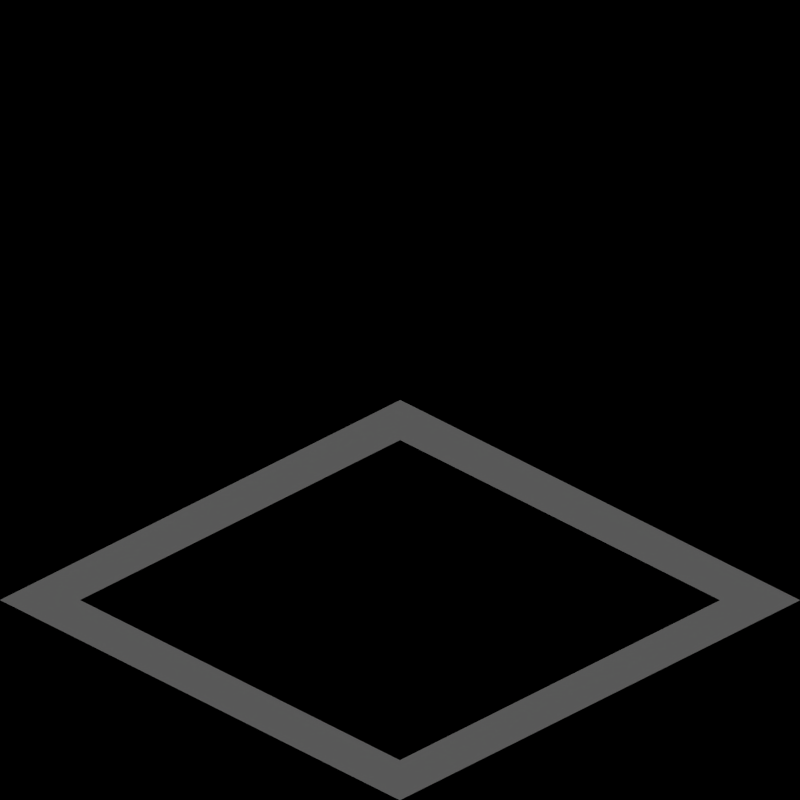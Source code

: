 # Source: whole_tile.blend  (saved by Blender 2.63.0; exported with 4.5.12 LTS)
import bpy
from mathutils import Matrix  # noqa: F401  (used for matrix-valued properties, if any)

bpy.ops.wm.read_factory_settings(use_empty=True)
scene = bpy.context.scene
scene.name = 'Scene'

# ---- collections
col_collection_1 = bpy.data.collections.new('Collection 1'); scene.collection.children.link(col_collection_1)

# ---- materials (node trees are filled in below, after node groups)
mat_gui_recolourwhite = bpy.data.materials.new('GUI_RecolourWhite')

# ---- material node trees

# ---- world
world_world = bpy.data.worlds.new('World'); scene.world = world_world
world_world.color = (0.0, 0.0, 0.0)
world_world.use_sun_shadow = False
world_world.sun_shadow_jitter_overblur = 0.0
world_world.cycles.sampling_method = 'MANUAL'
world_world.cycles.sample_map_resolution = 256
world_world.light_settings.ao_factor = 0.5

# ---- cameras
cam_camera = bpy.data.cameras.new('Camera')
cam_camera.type = 'ORTHO'
cam_camera.clip_end = 100.0
cam_camera.lens = 35.0
cam_camera.sensor_width = 32.0
cam_camera.sensor_height = 18.0
cam_camera.ortho_scale = 2.828
cam_camera.dof.focus_distance = 0.0
cam_camera.dof.aperture_fstop = 128.0

# ---- lights
light_lamp = bpy.data.lights.new('Lamp', 'SUN')
light_lamp.transmission_factor = 0.0
light_lamp.cutoff_distance = 30.0
light_lamp.angle = 1.571
light_lamp.energy = 1.0
light_lamp.shadow_buffer_clip_start = 1.001
light_lamp.shadow_soft_size = 1.0
light_lamp.shadow_cascade_max_distance = 1000.0
light_lamp.cycles.use_multiple_importance_sampling = False

# ---- meshes
me_plane = bpy.data.meshes.new('Plane')
me_plane.from_pydata([(-20.8, -1.0, 0.5), (-19.2, -1.0, 0.5), (-21.0, 0.8, 0.5), (-9.0, -1.0, 0.0), (-11.0, -1.0, 0.5), (-9.0, 1.0, 0.0), (-11.0, 1.0, 0.5), (-6.0, 1.0, 0.0), (-4.0, -1.0, 0.0), (-4.0, 1.0, 0.0), (1.0, -1.0, 0.0), (-1.0, -1.0, 0.0), (1.0, 1.0, 0.0), (-1.0, 1.0, 0.0), (-1.0, 0.8, 0.0), (1.0, 0.8, 0.0), (-0.8, 0.8, 0.0), (-0.8, 1.0, 0.0), (-0.8, -1.0, 0.0), (0.8, -0.8, 0.0), (0.8, -1.0, 0.0), (0.8, 1.0, 0.0), (0.8, 0.8, 0.0), (-1.0, -0.8, 0.0), (1.0, -0.8, 0.0), (-0.8, -0.8, 0.0), (-4.2, 1.0, 0.0), (-4.0, 0.8, 0.0), (-4.0, -0.8, 0.0), (-5.8, 1.0, 0.0), (-4.2, 0.8, 0.0), (-6.0, -1.0, 0.5), (-5.8, -1.0, 0.45), (-4.2, -1.0, 0.05), (-5.8, 0.8, 0.0), (-6.0, 0.8, 0.05), (-4.2, -0.8, 0.0), (-6.0, -0.8, 0.45), (-5.8, -0.8, 0.405), (-16.0, 1.0, 0.0), (-14.2, -1.0, 0.05), (-16.0, 0.8, 0.05), (-16.0, -1.0, 0.5), (-14.0, -1.0, 0.0), (-15.8, -1.0, 0.45), (-16.0, -0.8, 0.45), (-15.8, -0.8, 0.405), (-14.0, 1.0, 0.5), (-14.2, 1.0, 0.45), (-15.8, 1.0, 0.05), (-14.2, -0.8, 0.0), (-14.0, -0.8, 0.05), (-15.8, 0.8, 0.0), (-14.0, 0.8, 0.45), (-14.2, 0.8, 0.405), (-19.0, 1.0, 0.0), (-19.0, -1.0, 0.5), (-21.0, 1.0, 0.5), (-19.2, 1.0, 0.05), (-20.8, 1.0, 0.45), (-19.2, -0.8, 0.5), (-19.0, -0.8, 0.45), (-20.8, 0.8, 0.5), (-19.0, 0.8, 0.05), (-19.2, 0.8, 0.095), (-21.0, -0.8, 0.5), (-20.8, -0.8, 0.5), (-21.0, -1.0, 0.5), (-11.0, 0.8, 0.5), (-9.0, 0.8, 0.0), (-9.0, -0.8, 0.0), (-11.0, -0.8, 0.5), (-10.8, -0.8, 0.45), (-10.8, 0.8, 0.45), (-10.8, 1.0, 0.45), (-10.8, -1.0, 0.45), (-9.2, -0.8, 0.05), (-9.2, 1.0, 0.05), (-9.2, -1.0, 0.05), (-9.2, 0.8, 0.05), (-26.0, -1.0, 1.0), (-24.2, -0.8, 0.5), (-26.0, 0.8, 0.55), (-24.0, 1.0, 0.0), (-26.0, 1.0, 0.5), (-24.2, 1.0, 0.05), (-25.8, 1.0, 0.45), (-24.0, -0.8, 0.45), (-24.0, 0.8, 0.05), (-24.2, 0.8, 0.095), (-25.8, 0.8, 0.5), (-24.2, -1.0, 0.55), (-25.8, -1.0, 0.95), (-24.0, -1.0, 0.5), (-26.0, -0.8, 0.95), (-25.8, -0.8, 0.905)], [], [(56, 1, 60), (57, 2, 62), (72, 75, 4, 71), (25, 23, 11, 18), (17, 13, 14, 16), (19, 25, 18, 20), (21, 17, 16, 22), (16, 14, 23, 25), (24, 19, 20, 10), (12, 21, 22, 15), (15, 22, 19, 24), (30, 27, 9, 26), (37, 35, 34, 38), (38, 36, 33, 32), (32, 31, 37, 38), (44, 42, 45, 46), (53, 51, 50, 54), (54, 52, 49, 48), (48, 47, 53, 54), (56, 60, 61), (63, 61, 60, 64), (57, 62, 59), (64, 62, 59, 58), (58, 55, 63, 64), (65, 66, 62, 2), (74, 73, 68, 6), (73, 72, 71, 68), (78, 75, 72, 76), (5, 69, 79, 77), (79, 73, 74, 77), (69, 70, 76, 79), (70, 3, 78, 76), (92, 80, 94, 95), (95, 81, 91, 92), (82, 84, 86, 90), (91, 81, 87, 93), (85, 83, 88, 89), (94, 82, 90, 95), (39, 52, 41), (34, 7, 29), (29, 34, 30, 26), (27, 30, 36, 28), (8, 36, 28), (7, 34, 35), (8, 36, 33), (45, 41, 52, 46), (43, 50, 40), (46, 50, 40, 44), (43, 50, 51), (39, 52, 49), (0, 66, 60, 1), (67, 0, 66, 65), (88, 87, 81, 89), (89, 90, 86, 85)])
_uv = me_plane.uv_layers.new(name='UVMap')
_uv.uv.foreach_set('vector', [0.0, 0.0, 0.0, 0.0, 0.0, 0.0, 0.0, 0.0, 0.0, 0.0, 0.0, 0.0, 0.25, 0.2425, 0.25, 8.674e-08, 9.252e-07, 1.156e-07, 6.939e-07, 0.2425, 0.5, 0.25, 0.0, 0.25, 0.0, 0.0, 0.5, 0.0, 0.5, 1.0, 0.0, 1.0, 0.0, 0.5, 0.5, 0.5, 0.75, 0.25, 0.5, 0.25, 0.5, 0.0, 0.75, 0.0, 0.75, 1.0, 0.5, 1.0, 0.5, 0.5, 0.75, 0.5, 0.5, 0.5, 0.0, 0.5, 0.0, 0.25, 0.5, 0.25, 1.0, 0.25, 0.75, 0.25, 0.75, 0.0, 1.0, 0.0, 1.0, 1.0, 0.75, 1.0, 0.75, 0.5, 1.0, 0.5, 1.0, 0.5, 0.75, 0.5, 0.75, 0.25, 1.0, 0.25, 0.5147, 1.0, 1.0, 1.0, 1.0, 1.0, 0.5147, 1.0, 0.0, 0.0, 0.0, 0.0, 0.0, 0.0, 0.0, 0.0, 0.0, 0.0, 0.0, 0.0, 0.0, 0.0, 0.0, 0.0, 0.0, 0.0, 0.0, 0.0, 0.0, 0.0, 0.0, 0.0, 0.0, 0.0, 0.0, 0.0, 0.0, 0.0, 0.0, 0.0, 0.0, 0.0, 0.0, 0.0, 0.0, 0.0, 0.0, 0.0, 0.0, 0.0, 0.0, 0.0, 0.0, 0.0, 0.0, 0.0, 0.0, 0.0, 0.0, 0.0, 0.0, 0.0, 0.0, 0.0, 0.0, 0.0, 0.0, 0.0, 0.0, 0.0, 0.0, 0.0, 0.0, 0.0, 0.0, 0.0, 0.0, 0.0, 0.0, 0.0, 0.0, 0.0, 0.0, 0.0, 0.0, 0.0, 0.0, 0.0, 0.0, 0.0, 0.0, 0.0, 0.0, 0.0, 0.0, 0.0, 0.0, 0.0, 0.0, 0.0, 0.0, 0.0, 0.0, 0.0, 0.0, 0.0, 0.0, 0.0, 0.25, 0.9701, 0.25, 0.4851, 4.626e-07, 0.4851, 0.0, 0.9701, 0.25, 0.4851, 0.25, 0.2425, 6.939e-07, 0.2425, 4.626e-07, 0.4851, 0.0, 0.0, 0.25, 0.2425, 0.0, 0.0, 0.75, 2.891e-08, 1.0, 0.9701, 1.0, 0.4851, 0.75, 0.4851, 0.75, 0.9701, 0.0, 0.0, 0.25, 0.9701, 0.0, 0.0, 0.75, 0.4851, 1.0, 0.4851, 1.0, 0.2425, 0.75, 0.2425, 0.75, 0.4851, 1.0, 0.2425, 1.0, 0.0, 0.75, 2.891e-08, 0.75, 0.2425, 0.0, 0.0, 0.0, 0.0, 0.0, 0.0, 0.0, 0.0, 0.0, 0.0, 0.0, 0.0, 0.0, 0.0, 0.0, 0.0, 0.0, 0.0, 0.0, 0.0, 0.0, 0.0, 0.0, 0.0, 0.0, 0.0, 0.0, 0.0, 0.0, 0.0, 0.0, 0.0, 0.0, 0.0, 0.0, 0.0, 0.0, 0.0, 0.0, 0.0, 0.0, 0.0, 0.0, 0.0, 0.0, 0.0, 0.0, 0.0, 0.0, 0.0, 0.0, 0.0, 0.0, 0.0, 0.0, 0.0, 0.02944, 1.0, 0.0, 0.0, 0.0, 0.0, 0.0, 0.0, 0.5147, 1.0, 0.2721, 1.0, 0.0, 0.0, 0.0, 0.0, 0.0, 0.0, 1.0, 0.5147, 0.0, 0.0, 0.0, 0.0, 1.0, 0.2721, 0.0, 0.0, 0.0, 0.0, 0.0, 0.0, 0.0, 0.0, 0.0, 0.0, 0.0, 0.0, 0.0, 0.0, 0.0, 0.0, 0.0, 0.0, 0.0, 0.0, 0.0, 0.0, 0.0, 0.0, 0.0, 0.0, 0.0, 0.0, 0.0, 0.0, 0.0, 0.0, 0.0, 0.0, 0.0, 0.0, 0.0, 0.0, 0.0, 0.0, 0.0, 0.0, 0.0, 0.0, 0.0, 0.0, 0.0, 0.0, 0.0, 0.0, 0.0, 0.0, 0.0, 0.0, 0.0, 0.0, 0.0, 0.0, 0.0, 0.0, 0.0, 0.0, 0.0, 0.0, 0.0, 0.0, 0.0, 0.0, 0.0, 0.0, 0.0, 0.0, 0.0, 0.0, 0.0, 0.0, 0.0, 0.0])
me_plane.materials.append(mat_gui_recolourwhite)
me_plane.use_remesh_preserve_volume = False
me_plane.use_remesh_preserve_attributes = False
me_plane.use_mirror_vertex_groups = False
me_plane.update()

# ---- objects
ob_rotationcontrol = bpy.data.objects.new('RotationControl', None)
ob_cameratarget = bpy.data.objects.new('CameraTarget', None)
ob_camera = bpy.data.objects.new('Camera', cam_camera)
ob_lamp = bpy.data.objects.new('Lamp', light_lamp)
ob_plane = bpy.data.objects.new('Plane', me_plane)

# ---- transforms, parenting, visibility, modifiers, constraints
ob_rotationcontrol.location = (0.0, 0.0, 0.0)
ob_rotationcontrol.rotation_euler = (0.0, 0.0, 3.142)
ob_rotationcontrol.empty_image_offset = (0.0, 0.0)
ob_rotationcontrol.lineart.crease_threshold = 0.0
ob_cameratarget.parent = ob_rotationcontrol
ob_cameratarget.location = (0.0, 0.0, 0.817)
ob_cameratarget.empty_image_offset = (0.0, 0.0)
ob_cameratarget.lineart.crease_threshold = 0.0
ob_camera.parent = ob_cameratarget
ob_camera.location = (1.0, 1.0, 0.817)
ob_camera.rotation_euler = (1.109, 0.01082, 0.8149)
ob_camera.lock_rotations_4d = False
ob_camera.empty_display_type = 'ARROWS'
ob_camera.color = (0.0, 0.0, 0.0, 0.0)
ob_camera.display_type = 'WIRE'
ob_camera.lineart.crease_threshold = 0.0
_c = ob_camera.constraints.new('TRACK_TO'); _c.name = 'TrackTo'
_c.target = ob_cameratarget
ob_lamp.parent = ob_rotationcontrol
ob_lamp.location = (-1.0, 2.0, 0.8)
ob_lamp.lock_rotations_4d = False
ob_lamp.empty_display_type = 'ARROWS'
ob_lamp.color = (0.0, 0.0, 0.0, 0.0)
ob_lamp.lineart.crease_threshold = 0.0
_c = ob_lamp.constraints.new('TRACK_TO'); _c.name = 'TrackTo'
_c.target = ob_rotationcontrol
ob_plane.location = (0.0, 0.0, 0.0)
ob_plane.scale = (1.0, 1.0, 0.8166)
ob_plane.lineart.crease_threshold = 0.0

# ---- collection membership
col_collection_1.objects.link(ob_rotationcontrol)
col_collection_1.objects.link(ob_cameratarget)
col_collection_1.objects.link(ob_camera)
col_collection_1.objects.link(ob_lamp)
col_collection_1.objects.link(ob_plane)

# ---- scene / render settings (as saved in the file)
scene.camera = ob_camera
scene.frame_start = 1; scene.frame_end = 24; scene.frame_set(3)
scene.render.engine = 'BLENDER_EEVEE_NEXT'
scene.render.image_settings.compression = 90
scene.render.resolution_x = 256
scene.render.resolution_y = 256
scene.render.dither_intensity = 0.0
scene.render.bake_margin = 2
scene.render.bake_bias = 0.0
scene.cycles.use_denoising = False
scene.cycles.samples = 10
scene.cycles.sampling_pattern = 'TABULATED_SOBOL'
scene.cycles.light_sampling_threshold = 0.0
scene.cycles.use_adaptive_sampling = False
scene.cycles.use_light_tree = False
scene.cycles.blur_glossy = 0.0
scene.cycles.volume_bounces = 1
scene.cycles.pixel_filter_type = 'GAUSSIAN'
scene.cycles.sample_clamp_indirect = 0.0
scene.view_settings.view_transform = 'Standard'
bpy.context.view_layer.update()
